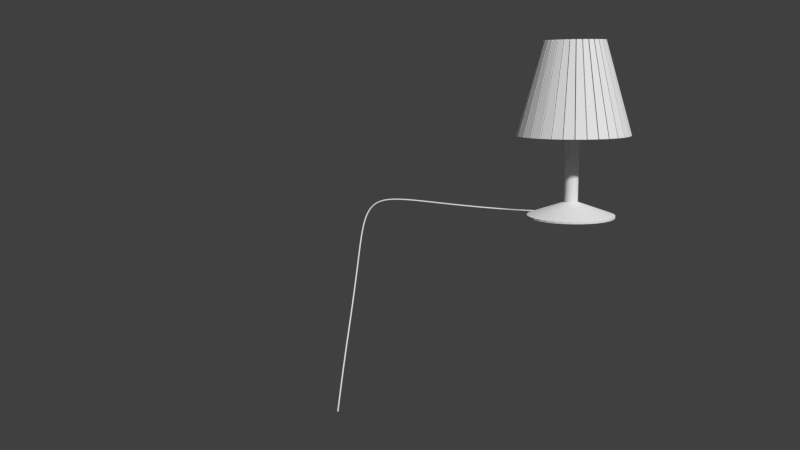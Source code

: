 # Source: sl-lampe.blend  (saved by Blender 2.76.0; exported with 4.5.12 LTS)
import bpy
from mathutils import Matrix  # noqa: F401  (used for matrix-valued properties, if any)

bpy.ops.wm.read_factory_settings(use_empty=True)
scene = bpy.context.scene
scene.name = 'Scene'

# ---- collections
col_collection_1 = bpy.data.collections.new('Collection 1'); scene.collection.children.link(col_collection_1)

# ---- world
world_world = bpy.data.worlds.new('World'); scene.world = world_world
world_world.color = (0.05088, 0.05088, 0.05088)
world_world.use_sun_shadow = False
world_world.sun_shadow_jitter_overblur = 0.0
world_world.cycles.sampling_method = 'NONE'
world_world.cycles.sample_map_resolution = 256

# ---- cameras
cam_camera = bpy.data.cameras.new('Camera')
cam_camera.clip_end = 100.0
cam_camera.lens = 35.0
cam_camera.sensor_width = 32.0
cam_camera.sensor_height = 18.0
cam_camera.ortho_scale = 7.314
cam_camera.dof.focus_distance = 0.0

# ---- meshes
me_circle = bpy.data.meshes.new('Circle')
me_circle.from_pydata([(-4.264e-08, 0.6409, 0.02867), (-0.125, 0.6286, 0.02867), (-0.2453, 0.5921, 0.02867), (-0.3561, 0.5329, 0.02867), (-0.4532, 0.4532, 0.02867), (-0.5329, 0.3561, 0.02867), (-0.5921, 0.2453, 0.02867), (-0.6286, 0.125, 0.02867), (-0.6409, 1.507e-07, 0.02867), (-0.6286, -0.125, 0.02867), (-0.5921, -0.2453, 0.02867), (-0.5329, -0.3561, 0.02867), (-0.4532, -0.4532, 0.02867), (-0.3561, -0.5329, 0.02867), (-0.2453, -0.5921, 0.02867), (-0.125, -0.6286, 0.02867), (1.662e-07, -0.6409, 0.02867), (0.125, -0.6286, 0.02867), (0.2453, -0.5921, 0.02867), (0.3561, -0.5329, 0.02867), (0.4532, -0.4532, 0.02867), (0.5329, -0.3561, 0.02867), (0.5921, -0.2453, 0.02867), (0.6286, -0.125, 0.02867), (0.6409, 7.212e-07, 0.02867), (0.6286, 0.125, 0.02867), (0.5921, 0.2453, 0.02867), (0.5329, 0.3561, 0.02867), (0.4532, 0.4532, 0.02867), (0.3561, 0.5329, 0.02867), (0.2453, 0.5921, 0.02867), (0.125, 0.6286, 0.02867), (-0.01957, 0.09839, 0.2217), (1.921e-07, 0.1003, 0.2217), (-0.03839, 0.09268, 0.2217), (-0.05573, 0.08341, 0.2217), (-0.07093, 0.07093, 0.2217), (-0.08341, 0.05573, 0.2217), (-0.09268, 0.03839, 0.2217), (-0.09839, 0.01957, 0.2217), (-0.1003, -1.216e-08, 0.2217), (-0.09839, -0.01957, 0.2217), (-0.09268, -0.03839, 0.2217), (-0.08341, -0.05573, 0.2217), (-0.07093, -0.07093, 0.2217), (-0.05573, -0.08341, 0.2217), (-0.03839, -0.09268, 0.2217), (-0.01957, -0.09839, 0.2217), (4.524e-08, -0.1003, 0.2217), (0.01957, -0.09839, 0.2217), (0.03839, -0.09268, 0.2217), (0.05573, -0.08341, 0.2217), (0.07093, -0.07093, 0.2217), (0.08341, -0.05573, 0.2217), (0.09268, -0.03839, 0.2217), (0.09839, -0.01957, 0.2217), (0.1003, 1.379e-07, 0.2217), (0.09839, 0.01957, 0.2217), (0.09268, 0.03839, 0.2217), (0.08341, 0.05573, 0.2217), (0.07093, 0.07093, 0.2217), (0.05573, 0.08341, 0.2217), (0.03839, 0.09268, 0.2217), (0.01957, 0.09839, 0.2217), (-0.0717, 0.3605, 2.521), (7.012e-07, 0.3675, 2.521), (-0.1407, 0.3396, 2.521), (-0.2042, 0.3056, 2.521), (-0.2599, 0.2599, 2.521), (-0.3056, 0.2042, 2.521), (-0.3396, 0.1407, 2.521), (-0.3605, 0.0717, 2.521), (-0.3675, -1.767e-07, 2.521), (-0.3605, -0.0717, 2.521), (-0.3396, -0.1407, 2.521), (-0.3056, -0.2042, 2.521), (-0.2599, -0.2599, 2.521), (-0.2042, -0.3056, 2.521), (-0.1407, -0.3396, 2.521), (-0.07171, -0.3605, 2.521), (1.63e-07, -0.3675, 2.521), (0.07171, -0.3605, 2.521), (0.1407, -0.3396, 2.521), (0.2042, -0.3056, 2.521), (0.2599, -0.2599, 2.521), (0.3056, -0.2042, 2.521), (0.3396, -0.1407, 2.521), (0.3605, -0.0717, 2.521), (0.3675, 3.73e-07, 2.521), (0.3605, 0.07171, 2.521), (0.3396, 0.1407, 2.521), (0.3056, 0.2042, 2.521), (0.2599, 0.2599, 2.521), (0.2042, 0.3056, 2.521), (0.1407, 0.3396, 2.521), (0.0717, 0.3605, 2.521), (-0.01957, 0.09839, 1.906), (1.921e-07, 0.1003, 1.906), (-0.03839, 0.09268, 1.906), (-0.05573, 0.08341, 1.906), (-0.07093, 0.07093, 1.906), (-0.08341, 0.05573, 1.906), (-0.09268, 0.03839, 1.906), (-0.09839, 0.01957, 1.906), (-0.1003, -1.216e-08, 1.906), (-0.09839, -0.01957, 1.906), (-0.09268, -0.03839, 1.906), (-0.08341, -0.05573, 1.906), (-0.07093, -0.07093, 1.906), (-0.05573, -0.08341, 1.906), (-0.03839, -0.09268, 1.906), (-0.01957, -0.09839, 1.906), (4.524e-08, -0.1003, 1.906), (0.01957, -0.09839, 1.906), (0.03839, -0.09268, 1.906), (0.05573, -0.08341, 1.906), (0.07093, -0.07093, 1.906), (0.08341, -0.05573, 1.906), (0.09268, -0.03839, 1.906), (0.09839, -0.01957, 1.906), (0.1003, 1.379e-07, 1.906), (0.09839, 0.01957, 1.906), (0.09268, 0.03839, 1.906), (0.08341, 0.05573, 1.906), (0.07093, 0.07093, 1.906), (0.05573, 0.08341, 1.906), (0.03839, 0.09268, 1.906), (0.01957, 0.09839, 1.906), (-0.1481, 0.7445, 1.176), (6.534e-07, 0.7591, 1.176), (-0.2905, 0.7013, 1.176), (-0.4217, 0.6312, 1.176), (-0.5368, 0.5368, 1.176), (-0.6312, 0.4217, 1.176), (-0.7013, 0.2905, 1.176), (-0.7445, 0.1481, 1.176), (-0.7591, -3.996e-07, 1.176), (-0.7445, -0.1481, 1.176), (-0.7013, -0.2905, 1.176), (-0.6312, -0.4217, 1.176), (-0.5368, -0.5368, 1.176), (-0.4217, -0.6312, 1.176), (-0.2905, -0.7013, 1.176), (-0.1481, -0.7445, 1.176), (-4.583e-07, -0.7591, 1.176), (0.1481, -0.7445, 1.176), (0.2905, -0.7013, 1.176), (0.4217, -0.6312, 1.176), (0.5368, -0.5368, 1.176), (0.6312, -0.4217, 1.176), (0.7013, -0.2905, 1.176), (0.7445, -0.1481, 1.176), (0.7591, 7.356e-07, 1.176), (0.7445, 0.1481, 1.176), (0.7013, 0.2905, 1.176), (0.6312, 0.4217, 1.176), (0.5368, 0.5368, 1.176), (0.4217, 0.6312, 1.176), (0.2905, 0.7013, 1.176), (0.1481, 0.7445, 1.176), (-0.07912, -0.4358, 2.543), (-0.007413, -0.4428, 2.543), (-0.007414, -0.8344, 1.198), (-0.1555, -0.8198, 1.198), (-0.1763, 0.4063, 2.543), (-0.2398, 0.3723, 2.543), (-0.4574, 0.6979, 1.198), (-0.3261, 0.768, 1.198), (0.2398, 0.3723, 2.543), (0.1763, 0.4063, 2.543), (0.3261, 0.768, 1.198), (0.4574, 0.6979, 1.198), (0.007413, -0.4428, 2.543), (0.07912, -0.4358, 2.543), (0.1555, -0.8198, 1.198), (0.007413, -0.8344, 1.198), (-0.2522, 0.3641, 2.543), (-0.3079, 0.3184, 2.543), (-0.5847, 0.5952, 1.198), (-0.4697, 0.6896, 1.198), (0.1626, 0.4119, 2.543), (0.09366, 0.4329, 2.543), (0.17, 0.8169, 1.198), (0.3124, 0.7737, 1.198), (0.09366, -0.4329, 2.543), (0.1626, -0.4119, 2.543), (0.3124, -0.7737, 1.198), (0.17, -0.8169, 1.198), (-0.3184, 0.3079, 2.543), (-0.3641, 0.2522, 2.543), (-0.6896, 0.4697, 1.198), (-0.5952, 0.5847, 1.198), (0.07912, 0.4358, 2.543), (0.007414, 0.4428, 2.543), (0.007414, 0.8344, 1.198), (0.1555, 0.8198, 1.198), (0.1763, -0.4063, 2.543), (0.2399, -0.3723, 2.543), (0.4574, -0.6979, 1.198), (0.3261, -0.768, 1.198), (-0.3723, 0.2398, 2.543), (-0.4063, 0.1763, 2.543), (-0.768, 0.3261, 1.198), (-0.6979, 0.4574, 1.198), (0.2522, -0.3641, 2.543), (0.3079, -0.3184, 2.543), (0.5847, -0.5952, 1.198), (0.4697, -0.6896, 1.198), (-0.4119, 0.1626, 2.543), (-0.4329, 0.09366, 2.543), (-0.8169, 0.17, 1.198), (-0.7737, 0.3124, 1.198), (0.3184, -0.3079, 2.543), (0.3641, -0.2522, 2.543), (0.6896, -0.4697, 1.198), (0.5952, -0.5847, 1.198), (-0.4358, 0.07912, 2.543), (-0.4428, 0.007413, 2.543), (-0.8344, 0.007413, 1.198), (-0.8198, 0.1555, 1.198), (0.3723, -0.2398, 2.543), (0.4063, -0.1763, 2.543), (0.768, -0.3261, 1.198), (0.6979, -0.4574, 1.198), (-0.4428, -0.007413, 2.543), (-0.4358, -0.07912, 2.543), (-0.8198, -0.1555, 1.198), (-0.8344, -0.007413, 1.198), (0.4119, -0.1626, 2.543), (0.4329, -0.09366, 2.543), (0.8169, -0.17, 1.198), (0.7737, -0.3124, 1.198), (-0.4329, -0.09366, 2.543), (-0.4119, -0.1626, 2.543), (-0.7737, -0.3124, 1.198), (-0.8169, -0.17, 1.198), (0.4358, -0.07912, 2.543), (0.4428, -0.007413, 2.543), (0.8344, -0.007412, 1.198), (0.8198, -0.1555, 1.198), (-0.4063, -0.1763, 2.543), (-0.3723, -0.2399, 2.543), (-0.6979, -0.4574, 1.198), (-0.768, -0.3261, 1.198), (0.4428, 0.007414, 2.543), (0.4358, 0.07912, 2.543), (0.8198, 0.1555, 1.198), (0.8344, 0.007414, 1.198), (-0.3641, -0.2522, 2.543), (-0.3184, -0.3079, 2.543), (-0.5952, -0.5847, 1.198), (-0.6896, -0.4697, 1.198), (0.4329, 0.09366, 2.543), (0.4119, 0.1626, 2.543), (0.7737, 0.3124, 1.198), (0.8169, 0.17, 1.198), (-0.3079, -0.3184, 2.543), (-0.2522, -0.3641, 2.543), (-0.4697, -0.6896, 1.198), (-0.5847, -0.5952, 1.198), (0.4063, 0.1763, 2.543), (0.3723, 0.2399, 2.543), (0.6979, 0.4574, 1.198), (0.768, 0.3261, 1.198), (-0.2398, -0.3723, 2.543), (-0.1763, -0.4063, 2.543), (-0.3261, -0.768, 1.198), (-0.4574, -0.6979, 1.198), (-0.007412, 0.4428, 2.543), (-0.07912, 0.4358, 2.543), (-0.1555, 0.8198, 1.198), (-0.007412, 0.8344, 1.198), (0.3641, 0.2522, 2.543), (0.3184, 0.3079, 2.543), (0.5952, 0.5847, 1.198), (0.6896, 0.4697, 1.198), (-0.1626, -0.4119, 2.543), (-0.09366, -0.4329, 2.543), (-0.17, -0.8169, 1.198), (-0.3124, -0.7737, 1.198), (-0.09366, 0.4329, 2.543), (-0.1626, 0.4119, 2.543), (-0.3124, 0.7737, 1.198), (-0.17, 0.8169, 1.198), (0.3079, 0.3184, 2.543), (0.2522, 0.3641, 2.543), (0.4697, 0.6896, 1.198), (0.5847, 0.5952, 1.198), (-4.264e-08, 0.6409, 0.0), (-0.125, 0.6286, 0.0), (-0.2453, 0.5921, 0.0), (-0.3561, 0.5329, 0.0), (-0.4532, 0.4532, 0.0), (-0.5329, 0.3561, 0.0), (-0.5921, 0.2453, 0.0), (-0.6286, 0.125, 0.0), (-0.6409, 1.507e-07, 0.0), (-0.6286, -0.125, 0.0), (-0.5921, -0.2453, 0.0), (-0.5329, -0.3561, 0.0), (-0.4532, -0.4532, 0.0), (-0.3561, -0.5329, 0.0), (-0.2453, -0.5921, 0.0), (-0.125, -0.6286, 0.0), (1.662e-07, -0.6409, 0.0), (0.125, -0.6286, 0.0), (0.2453, -0.5921, 0.0), (0.3561, -0.5329, 0.0), (0.4532, -0.4532, 0.0), (0.5329, -0.3561, 0.0), (0.5921, -0.2453, 0.0), (0.6286, -0.125, 0.0), (0.6409, 7.212e-07, 0.0), (0.6286, 0.125, 0.0), (0.5921, 0.2453, 0.0), (0.5329, 0.3561, 0.0), (0.4532, 0.4532, 0.0), (0.3561, 0.5329, 0.0), (0.2453, 0.5921, 0.0), (0.125, 0.6286, 0.0)], [], [(46, 47, 111, 110), (32, 33, 0, 1), (34, 32, 1, 2), (35, 34, 2, 3), (36, 35, 3, 4), (37, 36, 4, 5), (38, 37, 5, 6), (39, 38, 6, 7), (40, 39, 7, 8), (41, 40, 8, 9), (42, 41, 9, 10), (43, 42, 10, 11), (44, 43, 11, 12), (45, 44, 12, 13), (46, 45, 13, 14), (47, 46, 14, 15), (48, 47, 15, 16), (49, 48, 16, 17), (50, 49, 17, 18), (51, 50, 18, 19), (52, 51, 19, 20), (53, 52, 20, 21), (54, 53, 21, 22), (55, 54, 22, 23), (56, 55, 23, 24), (57, 56, 24, 25), (58, 57, 25, 26), (59, 58, 26, 27), (60, 59, 27, 28), (61, 60, 28, 29), (62, 61, 29, 30), (63, 62, 30, 31), (33, 63, 31, 0), (32, 34, 98, 96), (60, 61, 125, 124), (47, 48, 112, 111), (34, 35, 99, 98), (61, 62, 126, 125), (48, 49, 113, 112), (35, 36, 100, 99), (62, 63, 127, 126), (49, 50, 114, 113), (36, 37, 101, 100), (63, 33, 97, 127), (50, 51, 115, 114), (37, 38, 102, 101), (51, 52, 116, 115), (38, 39, 103, 102), (52, 53, 117, 116), (39, 40, 104, 103), (53, 54, 118, 117), (40, 41, 105, 104), (54, 55, 119, 118), (41, 42, 106, 105), (55, 56, 120, 119), (42, 43, 107, 106), (56, 57, 121, 120), (43, 44, 108, 107), (57, 58, 122, 121), (44, 45, 109, 108), (58, 59, 123, 122), (45, 46, 110, 109), (33, 32, 96, 97), (59, 60, 124, 123), (160, 161, 162, 163), (144, 162, 161, 80), (79, 160, 163, 143), (164, 165, 166, 167), (131, 166, 165, 67), (66, 164, 167, 130), (168, 169, 170, 171), (158, 170, 169, 94), (93, 168, 171, 157), (172, 173, 174, 175), (145, 174, 173, 81), (80, 172, 175, 144), (176, 177, 178, 179), (132, 178, 177, 68), (67, 176, 179, 131), (180, 181, 182, 183), (159, 182, 181, 95), (94, 180, 183, 158), (184, 185, 186, 187), (146, 186, 185, 82), (81, 184, 187, 145), (188, 189, 190, 191), (133, 190, 189, 69), (68, 188, 191, 132), (192, 193, 194, 195), (129, 194, 193, 65), (95, 192, 195, 159), (196, 197, 198, 199), (147, 198, 197, 83), (82, 196, 199, 146), (200, 201, 202, 203), (134, 202, 201, 70), (69, 200, 203, 133), (204, 205, 206, 207), (148, 206, 205, 84), (83, 204, 207, 147), (208, 209, 210, 211), (135, 210, 209, 71), (70, 208, 211, 134), (212, 213, 214, 215), (149, 214, 213, 85), (84, 212, 215, 148), (216, 217, 218, 219), (136, 218, 217, 72), (71, 216, 219, 135), (220, 221, 222, 223), (150, 222, 221, 86), (85, 220, 223, 149), (224, 225, 226, 227), (137, 226, 225, 73), (72, 224, 227, 136), (228, 229, 230, 231), (151, 230, 229, 87), (86, 228, 231, 150), (232, 233, 234, 235), (138, 234, 233, 74), (73, 232, 235, 137), (236, 237, 238, 239), (152, 238, 237, 88), (87, 236, 239, 151), (240, 241, 242, 243), (139, 242, 241, 75), (74, 240, 243, 138), (244, 245, 246, 247), (153, 246, 245, 89), (88, 244, 247, 152), (248, 249, 250, 251), (140, 250, 249, 76), (75, 248, 251, 139), (252, 253, 254, 255), (154, 254, 253, 90), (89, 252, 255, 153), (256, 257, 258, 259), (141, 258, 257, 77), (76, 256, 259, 140), (260, 261, 262, 263), (155, 262, 261, 91), (90, 260, 263, 154), (264, 265, 266, 267), (142, 266, 265, 78), (77, 264, 267, 141), (268, 269, 270, 271), (128, 270, 269, 64), (65, 268, 271, 129), (272, 273, 274, 275), (156, 274, 273, 92), (91, 272, 275, 155), (276, 277, 278, 279), (143, 278, 277, 79), (78, 276, 279, 142), (280, 281, 282, 283), (130, 282, 281, 66), (64, 280, 283, 128), (284, 285, 286, 287), (157, 286, 285, 93), (92, 284, 287, 156), (16, 15, 303, 304), (3, 2, 290, 291), (30, 29, 317, 318), (17, 16, 304, 305), (4, 3, 291, 292), (31, 30, 318, 319), (18, 17, 305, 306), (5, 4, 292, 293), (0, 31, 319, 288), (19, 18, 306, 307), (6, 5, 293, 294), (20, 19, 307, 308), (7, 6, 294, 295), (21, 20, 308, 309), (8, 7, 295, 296), (22, 21, 309, 310), (9, 8, 296, 297), (23, 22, 310, 311), (10, 9, 297, 298), (24, 23, 311, 312), (11, 10, 298, 299), (25, 24, 312, 313), (12, 11, 299, 300), (26, 25, 313, 314), (13, 12, 300, 301), (27, 26, 314, 315), (14, 13, 301, 302), (1, 0, 288, 289), (28, 27, 315, 316), (15, 14, 302, 303), (2, 1, 289, 290), (29, 28, 316, 317)])
me_circle.use_remesh_preserve_volume = False
me_circle.use_remesh_preserve_attributes = False
me_circle.use_mirror_vertex_groups = False
me_circle.update()

# ---- curves / text
cu_beziercurve = bpy.data.curves.new('BezierCurve', 'CURVE')
cu_beziercurve.dimensions = '3D'
_sp = cu_beziercurve.splines.new('BEZIER'); _sp.bezier_points.add(2)
_sp.bezier_points.foreach_set('co', [-0.4617, -0.4334, -1.551, -0.4408, 0.0, -0.3912, 1.0, 0.07621, -0.02402])
_sp.bezier_points.foreach_set('handle_left', [-0.4822, -0.6066, -2.136, -0.4613, -0.1732, -0.9763, -0.3002, 0.06126, -0.02814])
_sp.bezier_points.foreach_set('handle_right', [-0.441, -0.2589, -0.9617, -0.4201, 0.1745, 0.1984, 2.0, 0.08771, -0.02086])
for _p, _l, _r in zip(_sp.bezier_points, ['ALIGNED', 'ALIGNED', 'ALIGNED'], ['ALIGNED', 'ALIGNED', 'ALIGNED']): _p.handle_left_type = _l; _p.handle_right_type = _r
_sp.order_u = 0
_sp.order_v = 0
_sp.resolution_u = 30
cu_beziercurve.use_path = True
cu_beziercurve.use_path_clamp = True
cu_beziercurve.bevel_resolution = 0
cu_beziercurve.bevel_depth = 0.007
cu_beziercurve.resolution_u = 30
cu_beziercurve.fill_mode = 'FULL'

# ---- objects
ob_beziercurve = bpy.data.objects.new('BezierCurve', cu_beziercurve)
ob_circle = bpy.data.objects.new('Circle', me_circle)
ob_camera = bpy.data.objects.new('Camera', cam_camera)

# ---- transforms, parenting, visibility, modifiers, constraints
ob_beziercurve.location = (-8.654, 17.56, 3.455)
ob_beziercurve.scale = (1.244, 1.244, 1.244)
ob_beziercurve.lineart.crease_threshold = 0.0
ob_circle.location = (-7.156, 17.48, 3.418)
ob_circle.scale = (0.5961, 0.5961, 0.5961)
ob_circle.lineart.crease_threshold = 0.0
ob_camera.location = (-5.968, 9.866, 4.719)
ob_camera.rotation_euler = (1.393, 0.01086, -5.935)
ob_camera.lock_rotations_4d = False
ob_camera.empty_display_type = 'ARROWS'
ob_camera.color = (0.0, 0.0, 0.0, 0.0)
ob_camera.display_type = 'WIRE'
ob_camera.lineart.crease_threshold = 0.0

# ---- collection membership
col_collection_1.objects.link(ob_beziercurve)
col_collection_1.objects.link(ob_circle)
col_collection_1.objects.link(ob_camera)

# ---- scene / render settings (as saved in the file)
scene.camera = ob_camera
scene.frame_start = 1; scene.frame_end = 250; scene.frame_set(0)
scene.render.engine = 'CYCLES'
scene.render.resolution_percentage = 50
scene.render.dither_intensity = 0.0
scene.cycles.use_denoising = False
scene.cycles.samples = 15
scene.cycles.sampling_pattern = 'TABULATED_SOBOL'
scene.cycles.light_sampling_threshold = 0.0
scene.cycles.use_adaptive_sampling = False
scene.cycles.use_light_tree = False
scene.cycles.blur_glossy = 0.0
scene.cycles.max_bounces = 128
scene.cycles.diffuse_bounces = 128
scene.cycles.glossy_bounces = 128
scene.cycles.transmission_bounces = 128
scene.cycles.volume_bounces = 128
scene.cycles.transparent_max_bounces = 128
scene.cycles.pixel_filter_type = 'GAUSSIAN'
scene.cycles.sample_clamp_indirect = 0.0
scene.view_settings.view_transform = 'Standard'
bpy.context.view_layer.update()

# ---- added for rendering (the .blend has no usable light): sun
light_auto_sun = bpy.data.lights.new('AutoSun', 'SUN')
light_auto_sun.energy = 3.0
light_auto_sun.angle = 0.0523599
ob_auto_sun = bpy.data.objects.new('AutoSun', light_auto_sun)
scene.collection.objects.link(ob_auto_sun)
ob_auto_sun.rotation_euler = (0.872665, 0.174533, 0.523599)
bpy.context.view_layer.update()
